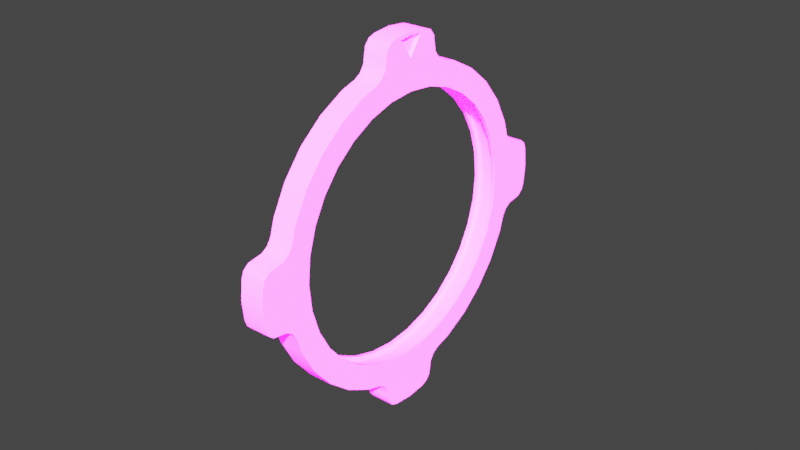 # Source: PhysBand.blend  (saved by Blender 3.4.6; exported with 4.5.12 LTS)
import bpy
from mathutils import Matrix  # noqa: F401  (used for matrix-valued properties, if any)

bpy.ops.wm.read_factory_settings(use_empty=True)
scene = bpy.context.scene
scene.name = 'Scene'

# ---- collections
col_scene = bpy.data.collections.new('Scene'); scene.collection.children.link(col_scene)
col_misc = bpy.data.collections.new('Misc'); scene.collection.children.link(col_misc)
col_characters = bpy.data.collections.new('Characters'); col_misc.children.link(col_characters)
col_lights = bpy.data.collections.new('Lights'); col_misc.children.link(col_lights)
col_props = bpy.data.collections.new('Props'); col_misc.children.link(col_props)
col_other = bpy.data.collections.new('other'); col_misc.children.link(col_other)

# ---- images (referenced by path relative to the original .blend; pixels are not part of the script)
import os
ASSET_DIR = os.environ.get("B2B_ASSET_DIR", "")  # directory of the original .blend (textures are referenced by path, not embedded)
HERE = os.path.dirname(os.path.abspath(__file__))  # packed textures are extracted next to this script under _unpacked/

def load_image(name, relpath, width, height, colorspace="sRGB"):
    """Load a texture the original file referenced (path relative to the .blend, or extracted next to this script)."""
    p = next((c for c in (os.path.join(HERE, relpath), os.path.join(ASSET_DIR, relpath)) if relpath and os.path.exists(c)), "")
    if p:
        img = bpy.data.images.load(p, check_existing=True)
        img.name = name
    else:  # same state as the original file: an image datablock whose file is absent (Cycles renders it pink)
        img = bpy.data.images.new(name, width, height)
        img.source = "FILE"
        img.filepath = "//" + (relpath or name)
    img.colorspace_settings.name = colorspace
    return img
img_emm = load_image('emm', 'physbandEmm.png', 1024, 1024, 'sRGB')

# ---- materials (node trees are filled in below, after node groups)
mat_physband = bpy.data.materials.new('PhysBand')
mat_physband.use_transparent_shadow = False

# ---- node groups
ng_auto_smooth = bpy.data.node_groups.new('Auto Smooth', 'GeometryNodeTree')
_s = ng_auto_smooth.interface.new_socket(name='Geometry', in_out='OUTPUT', socket_type='NodeSocketGeometry')
_s = ng_auto_smooth.interface.new_socket(name='Geometry', in_out='INPUT', socket_type='NodeSocketGeometry')
_s = ng_auto_smooth.interface.new_socket(name='Angle', in_out='INPUT', socket_type='NodeSocketFloat')
_s.subtype = 'ANGLE'
_s.min_value = 0.0
_s.max_value = 3.142
ng_auto_smooth.is_modifier = True
_N = ng_auto_smooth.nodes; _L = ng_auto_smooth.links
n0 = _N.new('NodeGroupOutput'); n0.name = 'Group Output'; n0.location = (480, -100)
n1 = _N.new('NodeGroupInput'); n1.name = 'Group Input'; n1.location = (-420, -300)
n2 = _N.new('NodeGroupInput'); n2.name = 'Group Input.001'; n2.location = (-60, -100)
n3 = _N.new('GeometryNodeSetShadeSmooth'); n3.name = 'Set Shade Smooth'; n3.location = (120, -100)
n3.domain = 'EDGE'
n4 = _N.new('GeometryNodeSetShadeSmooth'); n4.name = 'Set Shade Smooth.001'; n4.location = (300, -100)
n5 = _N.new('GeometryNodeInputMeshEdgeAngle'); n5.name = 'Edge Angle'; n5.location = (-420, -220)
n6 = _N.new('GeometryNodeInputEdgeSmooth'); n6.name = 'Is Edge Smooth'; n6.location = (-60, -160)
n7 = _N.new('GeometryNodeInputShadeSmooth'); n7.name = 'Is Face Smooth'; n7.location = (-240, -340)
n8 = _N.new('FunctionNodeBooleanMath'); n8.name = 'Boolean Math'; n8.location = (-60, -220)
n9 = _N.new('FunctionNodeCompare'); n9.name = 'Compare'; n9.location = (-240, -180)
n9.operation = 'LESS_EQUAL'
_L.new(n5.outputs[0], n9.inputs[0])
_L.new(n4.outputs[0], n0.inputs[0])
_L.new(n1.outputs[1], n9.inputs[1])
_L.new(n9.outputs[0], n8.inputs[0])
_L.new(n7.outputs[0], n8.inputs[1])
_L.new(n2.outputs[0], n3.inputs[0])
_L.new(n6.outputs[0], n3.inputs[1])
_L.new(n3.outputs[0], n4.inputs[0])
_L.new(n8.outputs[0], n3.inputs[2])
n0.is_active_output = True

# ---- material node trees
mat_physband.use_nodes = True; mat_physband.node_tree.nodes.clear()
_N = mat_physband.node_tree.nodes; _L = mat_physband.node_tree.links
n0 = _N.new('ShaderNodeBsdfPrincipled'); n0.name = 'Principled BSDF'; n0.location = (10, 300)
n0.distribution = 'GGX'
n0.subsurface_method = 'RANDOM_WALK_SKIN'
n0.inputs[0].default_value = (1.0, 1.0, 1.0, 1.0)
n0.inputs[3].default_value = 1.45
n0.inputs[28].default_value = 9.3
n1 = _N.new('ShaderNodeOutputMaterial'); n1.name = 'Material Output'; n1.location = (300, 300)
n2 = _N.new('ShaderNodeTexImage'); n2.name = 'Image Texture'; n2.location = (-445, -176)
n2.image = img_emm
n2.extension = 'EXTEND'
_L.new(n0.outputs[0], n1.inputs[0])
_L.new(n2.outputs[0], n0.inputs[27])
n1.is_active_output = True

# ---- world
world_world = bpy.data.worlds.new('World'); scene.world = world_world
world_world.use_nodes = True; world_world.node_tree.nodes.clear()
_N = world_world.node_tree.nodes; _L = world_world.node_tree.links
n0 = _N.new('ShaderNodeOutputWorld'); n0.name = 'World Output'; n0.location = (300, 300)
n1 = _N.new('ShaderNodeBackground'); n1.name = 'Background'; n1.location = (10, 300)
n1.inputs[0].default_value = (0.05088, 0.05088, 0.05088, 1.0)
_L.new(n1.outputs[0], n0.inputs[0])
n0.is_active_output = True
world_world.color = (0.05088, 0.05088, 0.05088)
world_world.use_sun_shadow = False
world_world.sun_shadow_jitter_overblur = 0.0

# ---- meshes
me_cylinder = bpy.data.meshes.new('Cylinder')
me_cylinder.from_pydata([(-0.09221, 0.8447, -6.961e-09), (0.09221, 0.8447, 6.961e-09), (-0.09221, 0.8285, -0.1648), (0.09221, 0.8285, -0.1648), (-0.09221, 0.7804, -0.3233), (0.09221, 0.7804, -0.3233), (-0.09221, 0.7024, -0.4693), (0.09221, 0.7024, -0.4693), (-0.09221, 0.5973, -0.5973), (0.09221, 0.5973, -0.5973), (-0.09221, 0.4693, -0.7024), (0.09221, 0.4693, -0.7024), (-0.09221, 0.3233, -0.7804), (0.09221, 0.3233, -0.7804), (-0.09221, 0.1648, -0.8285), (0.09221, 0.1648, -0.8285), (-0.09221, 0.0, -0.8447), (0.09221, 0.0, -0.8447), (-0.09221, -0.1648, -0.8285), (0.09221, -0.1648, -0.8285), (-0.09221, -0.3233, -0.7804), (0.09221, -0.3233, -0.7804), (-0.09221, -0.4693, -0.7024), (0.09221, -0.4693, -0.7024), (-0.09221, -0.5973, -0.5973), (0.09221, -0.5973, -0.5973), (-0.09221, -0.7024, -0.4693), (0.09221, -0.7024, -0.4693), (-0.09221, -0.7804, -0.3233), (0.09221, -0.7804, -0.3233), (-0.09221, -0.8285, -0.1648), (0.09221, -0.8285, -0.1648), (-0.09221, -0.8447, -6.961e-09), (0.09221, -0.8447, 6.961e-09), (-0.09221, -0.8285, 0.1648), (0.09221, -0.8285, 0.1648), (-0.09221, -0.7804, 0.3233), (0.09221, -0.7804, 0.3233), (-0.09221, -0.7024, 0.4693), (0.09221, -0.7024, 0.4693), (-0.09221, -0.5973, 0.5973), (0.09221, -0.5973, 0.5973), (-0.09221, -0.4693, 0.7024), (0.09221, -0.4693, 0.7024), (-0.09221, -0.3233, 0.7804), (0.09221, -0.3233, 0.7804), (-0.09221, -0.1648, 0.8285), (0.09221, -0.1648, 0.8285), (-0.09221, 0.0, 0.8447), (0.09221, 0.0, 0.8447), (-0.09221, 0.1648, 0.8285), (0.09221, 0.1648, 0.8285), (-0.09221, 0.3233, 0.7804), (0.09221, 0.3233, 0.7804), (-0.09221, 0.4693, 0.7024), (0.09221, 0.4693, 0.7024), (-0.09221, 0.5973, 0.5973), (0.09221, 0.5973, 0.5973), (-0.09221, 0.7024, 0.4693), (0.09221, 0.7024, 0.4693), (-0.09221, 0.7804, 0.3233), (0.09221, 0.7804, 0.3233), (-0.09221, 0.8285, 0.1648), (0.09221, 0.8285, 0.1648), (-0.1295, 1.026, -9.678e-09), (0.1295, 1.0, 9.775e-09), (-0.1295, 0.9239, -0.3827), (0.1295, 0.9239, -0.3827), (-0.1295, 0.8315, -0.5556), (0.1295, 0.8315, -0.5556), (-0.1295, 0.7071, -0.7071), (0.1295, 0.7071, -0.7071), (-0.1295, 0.5556, -0.8315), (0.1295, 0.5556, -0.8315), (-0.1295, 0.3827, -0.9239), (0.1295, 0.3827, -0.9239), (-0.1295, 9.761e-11, -1.026), (0.1295, 0.0, -1.0), (-0.1295, -0.3827, -0.9239), (0.1295, -0.3827, -0.9239), (-0.1295, -0.5556, -0.8315), (0.1295, -0.5556, -0.8315), (-0.1295, -0.7071, -0.7071), (0.1295, -0.7071, -0.7071), (-0.1295, -0.8315, -0.5556), (0.1295, -0.8315, -0.5556), (-0.1295, -0.9239, -0.3827), (0.1295, -0.9239, -0.3827), (-0.1295, -1.026, -9.873e-09), (0.1295, -1.0, 9.775e-09), (-0.1295, -0.9239, 0.3827), (0.1295, -0.9239, 0.3827), (-0.1295, -0.8315, 0.5556), (0.1295, -0.8315, 0.5556), (-0.1295, -0.7071, 0.7071), (0.1295, -0.7071, 0.7071), (-0.1295, -0.5556, 0.8315), (0.1295, -0.5556, 0.8315), (-0.1295, -0.3827, 0.9239), (0.1295, -0.3827, 0.9239), (-0.1295, -9.761e-11, 1.026), (0.1295, 0.0, 1.035), (-0.1295, 0.3827, 0.9239), (0.1295, 0.3827, 0.9239), (-0.1295, 0.5556, 0.8315), (0.1295, 0.5556, 0.8315), (-0.1295, 0.7071, 0.7071), (0.1295, 0.7071, 0.7071), (-0.1295, 0.8315, 0.5556), (0.1295, 0.8315, 0.5556), (-0.1295, 0.9239, 0.3827), (0.1295, 0.9239, 0.3827), (-0.1295, 1.158, -9.678e-09), (0.1295, 1.184, 9.775e-09), (-0.1295, 9.734e-11, -1.158), (0.1295, 0.0, -1.184), (-0.1295, -1.158, -9.872e-09), (0.1295, -1.184, 9.775e-09), (-0.1295, -9.734e-11, 1.158), (0.1295, 7.647e-11, 1.163), (-0.1295, 1.068, -0.1785), (-0.1295, 0.9541, -0.2829), (-0.1295, 1.046, -0.1818), (-0.1295, 0.9797, -0.2402), (0.1295, 0.9541, -0.2829), (0.1295, 1.072, -0.2041), (0.1295, 0.9797, -0.2402), (0.1295, 1.023, -0.2114), (-0.1295, 0.2829, -0.9541), (-0.1295, 0.2402, -0.9797), (-0.1295, 0.1818, -1.046), (0.1295, 0.2041, -1.072), (0.1295, 0.2829, -0.9541), (0.1295, 0.2114, -1.023), (0.1295, 0.2402, -0.9797), (-0.1295, -0.2829, -0.9541), (-0.1295, -0.1818, -1.046), (-0.1295, -0.2402, -0.9797), (0.1295, -0.2829, -0.9541), (0.1295, -0.2402, -0.9797), (0.1295, -0.2114, -1.023), (-0.1295, -0.9541, -0.2829), (-0.1295, -0.9797, -0.2402), (-0.1295, -1.046, -0.1818), (0.1295, -1.072, -0.2041), (0.1295, -0.9541, -0.2829), (0.1295, -1.023, -0.2114), (0.1295, -0.9797, -0.2402), (-0.1295, -1.068, 0.1785), (-0.1295, -0.9541, 0.2829), (-0.1295, -1.046, 0.1818), (-0.1295, -0.9797, 0.2402), (0.1295, -0.9541, 0.2829), (0.1295, -1.072, 0.2041), (0.1295, -0.9797, 0.2402), (0.1295, -1.023, 0.2114), (-0.1295, -0.2829, 0.9541), (-0.1295, -0.1785, 1.068), (-0.1295, -0.2402, 0.9797), (-0.1295, -0.1818, 1.046), (0.1295, -0.2829, 0.9541), (0.1295, -0.2114, 1.023), (0.1295, -0.2402, 0.9797), (-0.1295, 0.2829, 0.9541), (-0.1295, 0.1818, 1.046), (-0.1295, 0.2402, 0.9797), (0.1295, 0.2829, 0.9541), (0.1295, 0.2402, 0.9797), (0.1295, 0.2114, 1.023), (-0.1295, 0.9541, 0.2829), (-0.1295, 1.068, 0.1785), (-0.1295, 0.9797, 0.2402), (-0.1295, 1.046, 0.1818), (0.1295, 0.9541, 0.2829), (0.1295, 1.023, 0.2114), (0.1295, 0.9797, 0.2402), (-0.1295, 1.147, -0.1159), (-0.1295, 1.134, -0.1506), (-0.1295, 1.108, -0.1719), (0.1295, 1.172, -0.1217), (0.1295, 1.119, -0.1963), (0.1295, 1.156, -0.1662), (0.1295, 0.1217, -1.172), (0.1295, 0.1662, -1.156), (0.1295, 0.1963, -1.119), (-0.1295, 0.2041, -1.072), (-0.1295, 0.1217, -1.172), (-0.1295, 0.1719, -1.108), (-0.1295, 0.1506, -1.134), (-0.1295, -0.1217, -1.172), (-0.1295, -0.2041, -1.072), (-0.1295, -0.1506, -1.134), (-0.1295, -0.1719, -1.108), (0.1295, -0.2041, -1.072), (0.1295, -0.1217, -1.172), (0.1295, -0.1963, -1.119), (0.1295, -0.1662, -1.156), (0.1295, -1.172, -0.1217), (0.1295, -1.156, -0.1662), (0.1295, -1.119, -0.1963), (-0.1295, -1.068, -0.1785), (-0.1295, -1.147, -0.1159), (-0.1295, -1.108, -0.1719), (-0.1295, -1.134, -0.1506), (-0.1295, -1.172, 0.1217), (-0.1295, -1.134, 0.1506), (-0.1295, -1.108, 0.1719), (0.1295, -1.172, 0.1217), (0.1295, -1.119, 0.1963), (0.1295, -1.156, 0.1662), (0.1295, -0.08479, 1.155), (0.1295, -0.2041, 1.072), (0.1295, -0.1662, 1.156), (0.1295, -0.1963, 1.119), (-0.1295, -0.1159, 1.147), (-0.1295, -0.1719, 1.108), (-0.1295, -0.1506, 1.134), (-0.1295, 0.1217, 1.172), (-0.1295, 0.2041, 1.072), (-0.1295, 0.1506, 1.134), (-0.1295, 0.1719, 1.108), (0.1295, 0.2041, 1.072), (0.1295, 0.08479, 1.155), (0.1295, 0.1963, 1.119), (0.1295, 0.1662, 1.156), (0.1295, 1.172, 0.1217), (0.1295, 1.072, 0.2041), (0.1295, 1.156, 0.1662), (0.1295, 1.119, 0.1963), (-0.1295, 1.147, 0.1159), (-0.1295, 1.108, 0.1719), (-0.1295, 1.134, 0.1506), (0.1295, 0.0, 1.0), (0.1295, 0.1217, 1.172), (0.1295, 0.0, 1.184), (0.1295, -0.1217, 1.172), (0.09504, 7.647e-11, 1.163), (0.09504, 0.0, 1.035), (0.09504, 0.08479, 1.155), (0.09504, -0.08479, 1.155), (-0.1295, 1.072, -0.2041), (-0.1295, 1.023, -0.2114), (-0.1295, 0.2114, 1.023), (-0.1295, 0.0, 1.0), (-0.1295, -0.2114, -1.023), (-0.1295, 0.0, -1.0), (-0.1295, -1.072, 0.2041), (-0.1295, -1.023, 0.2114), (-0.1295, -0.2114, 1.023), (-0.1295, -0.2041, 1.072), (-0.1295, 1.023, 0.2114), (-0.1295, 1.072, 0.2041), (-0.1295, 0.2114, -1.023), (-0.1295, 1.119, -0.1963), (-0.1295, 1.156, -0.1662), (-0.1295, 1.172, -0.1217), (-0.1295, 0.1159, -1.147), (-0.1295, 0.1662, -1.156), (-0.1295, 0.1963, -1.119), (-0.1295, 0.1785, -1.068), (-0.1295, -0.1785, -1.068), (-0.1295, -0.1963, -1.119), (-0.1295, -0.1662, -1.156), (-0.1295, -0.1159, -1.147), (-0.1295, -1.172, -0.1217), (-0.1295, -1.156, -0.1662), (-0.1295, -1.119, -0.1963), (-0.1295, -1.072, -0.2041), (-0.1295, -1.119, 0.1963), (-0.1295, -1.156, 0.1662), (-0.1295, -1.147, 0.1159), (-0.1295, -0.1217, 1.172), (-0.1295, -0.1662, 1.156), (-0.1295, -0.1963, 1.119), (-0.1295, 0.1785, 1.068), (-0.1295, 0.1963, 1.119), (-0.1295, 0.1662, 1.156), (-0.1295, 0.1159, 1.147), (-0.1295, 1.172, 0.1217), (-0.1295, 1.156, 0.1662), (-0.1295, 1.119, 0.1963), (-0.1295, 1.184, -9.775e-09), (-0.1295, -1.0, -9.775e-09), (-0.1295, 0.0, -1.184), (-0.1295, -1.184, -9.775e-09), (-0.1295, 0.0, 1.184), (-0.1295, -1.023, -0.2114), (-0.1295, 1.0, -9.775e-09), (-0.1135, -9.761e-11, 1.026), (-0.1135, -9.734e-11, 1.158), (-0.1135, 9.734e-11, -1.158), (-0.1135, 9.761e-11, -1.026), (-0.1135, 1.026, -8.47e-09), (-0.1135, 1.158, -8.47e-09), (-0.1135, -1.158, -8.665e-09), (-0.1135, -1.026, -8.665e-09), (-0.1135, 0.1159, 1.147), (-0.1135, 0.1785, 1.068), (-0.1135, -0.1159, -1.147), (-0.1135, -0.1785, -1.068), (-0.1135, -1.147, 0.1159), (-0.1135, -1.068, 0.1785), (-0.1135, 0.1159, -1.147), (-0.1135, 0.1785, -1.068), (-0.1135, -1.147, -0.1159), (-0.1135, -1.068, -0.1785), (-0.1135, -0.1785, 1.068), (-0.1135, -0.1159, 1.147), (-0.1135, 1.068, 0.1785), (-0.1135, 1.147, 0.1159), (-0.1135, 1.068, -0.1785), (-0.1135, 1.147, -0.1159), (-0.1135, 1.046, -0.1818), (-0.1135, 0.1818, 1.046), (-0.1135, -0.1818, -1.046), (-0.1135, -1.046, 0.1818), (-0.1135, -0.1818, 1.046), (-0.1135, 1.046, 0.1818), (-0.1135, 0.1818, -1.046), (-0.1135, 1.108, -0.1719), (-0.1135, 1.134, -0.1506), (-0.1135, 0.1506, -1.134), (-0.1135, 0.1719, -1.108), (-0.1135, -0.1719, -1.108), (-0.1135, -0.1506, -1.134), (-0.1135, -1.134, -0.1506), (-0.1135, -1.108, -0.1719), (-0.1135, -1.108, 0.1719), (-0.1135, -1.134, 0.1506), (-0.1135, -0.1506, 1.134), (-0.1135, -0.1719, 1.108), (-0.1135, 0.1719, 1.108), (-0.1135, 0.1506, 1.134), (-0.1135, 1.134, 0.1506), (-0.1135, 1.108, 0.1719), (-0.1135, -1.046, -0.1818), (-0.1295, 0.8447, -9.775e-09), (-0.1295, 0.8285, -0.1648), (0.1295, 0.8285, -0.1648), (0.1295, 0.8447, 9.775e-09), (-0.1295, 0.7804, -0.3233), (0.1295, 0.7804, -0.3233), (-0.1295, 0.7024, -0.4693), (0.1295, 0.7024, -0.4693), (-0.1295, 0.5973, -0.5973), (0.1295, 0.5973, -0.5973), (-0.1295, 0.4693, -0.7024), (0.1295, 0.4693, -0.7024), (-0.1295, 0.3233, -0.7804), (0.1295, 0.3233, -0.7804), (-0.1295, 0.1648, -0.8285), (0.1295, 0.1648, -0.8285), (-0.1295, 0.0, -0.8447), (0.1295, 0.0, -0.8447), (-0.1295, -0.1648, -0.8285), (0.1295, -0.1648, -0.8285), (-0.1295, -0.3233, -0.7804), (0.1295, -0.3233, -0.7804), (-0.1295, -0.4693, -0.7024), (0.1295, -0.4693, -0.7024), (-0.1295, -0.5973, -0.5973), (0.1295, -0.5973, -0.5973), (-0.1295, -0.7024, -0.4693), (0.1295, -0.7024, -0.4693), (-0.1295, -0.7804, -0.3233), (0.1295, -0.7804, -0.3233), (-0.1295, -0.8285, -0.1648), (0.1295, -0.8285, -0.1648), (-0.1295, -0.8447, -9.775e-09), (0.1295, -0.8447, 9.775e-09), (-0.1295, -0.8285, 0.1648), (0.1295, -0.8285, 0.1648), (-0.1295, -0.7804, 0.3233), (0.1295, -0.7804, 0.3233), (-0.1295, -0.7024, 0.4693), (0.1295, -0.7024, 0.4693), (-0.1295, -0.5973, 0.5973), (0.1295, -0.5973, 0.5973), (-0.1295, -0.4693, 0.7024), (0.1295, -0.4693, 0.7024), (-0.1295, -0.3233, 0.7804), (0.1295, -0.3233, 0.7804), (-0.1295, -0.1648, 0.8285), (0.1295, -0.1648, 0.8285), (-0.1295, 0.0, 0.8447), (0.1295, 0.0, 0.8447), (-0.1295, 0.1648, 0.8285), (0.1295, 0.1648, 0.8285), (-0.1295, 0.3233, 0.7804), (0.1295, 0.3233, 0.7804), (-0.1295, 0.4693, 0.7024), (0.1295, 0.4693, 0.7024), (-0.1295, 0.5973, 0.5973), (0.1295, 0.5973, 0.5973), (-0.1295, 0.7024, 0.4693), (0.1295, 0.7024, 0.4693), (-0.1295, 0.7804, 0.3233), (0.1295, 0.7804, 0.3233), (-0.1295, 0.8285, 0.1648), (0.1295, 0.8285, 0.1648), (0.09221, 0.8543, 0.1699), (-0.09221, 0.8543, 0.1699), (-0.09221, 0.8048, 0.3334), (0.09221, 0.8048, 0.3334), (-0.09221, 0.7243, 0.4839), (0.09221, 0.7243, 0.4839), (-0.09221, 0.616, 0.616), (0.09221, 0.616, 0.616), (-0.09221, 0.4839, 0.7243), (0.09221, 0.4839, 0.7243), (-0.09221, 0.3334, 0.8048), (0.09221, 0.3334, 0.8048), (-0.09221, 0.1699, 0.8543), (0.09221, 0.1699, 0.8543), (-0.09221, 2.514e-10, 0.8711), (0.09221, 2.514e-10, 0.8711), (-0.09221, -0.1699, 0.8543), (0.09221, -0.1699, 0.8543), (-0.09221, -0.3334, 0.8048), (0.09221, -0.3334, 0.8048), (-0.09221, -0.4839, 0.7243), (0.09221, -0.4839, 0.7243), (-0.09221, -0.616, 0.616), (0.09221, -0.616, 0.616), (-0.09221, -0.7243, 0.4839), (0.09221, -0.7243, 0.4839), (-0.09221, -0.8048, 0.3334), (0.09221, -0.8048, 0.3334), (-0.09221, -0.8543, 0.1699), (0.09221, -0.8543, 0.1699), (-0.09221, -0.8711, -6.71e-09), (0.09221, -0.8711, 7.213e-09), (-0.09221, -0.8543, -0.1699), (0.09221, -0.8543, -0.1699), (-0.09221, -0.8048, -0.3334), (0.09221, -0.8048, -0.3334), (-0.09221, -0.7243, -0.4839), (0.09221, -0.7243, -0.4839), (-0.09221, -0.616, -0.616), (0.09221, -0.616, -0.616), (-0.09221, -0.4839, -0.7243), (0.09221, -0.4839, -0.7243), (-0.09221, -0.3334, -0.8048), (0.09221, -0.3334, -0.8048), (-0.09221, -0.1699, -0.8543), (0.09221, -0.1699, -0.8543), (-0.09221, -2.514e-10, -0.8711), (0.09221, -2.514e-10, -0.8711), (-0.09221, 0.1699, -0.8543), (0.09221, 0.1699, -0.8543), (-0.09221, 0.3334, -0.8048), (0.09221, 0.3334, -0.8048), (-0.09221, 0.4839, -0.7243), (0.09221, 0.4839, -0.7243), (-0.09221, 0.616, -0.616), (0.09221, 0.616, -0.616), (-0.09221, 0.7243, -0.4839), (0.09221, 0.7243, -0.4839), (-0.09221, 0.8048, -0.3334), (0.09221, 0.8048, -0.3334), (-0.09221, 0.8543, -0.1699), (0.09221, 0.8543, -0.1699), (-0.09221, 0.8711, -7.213e-09), (0.09221, 0.8711, 6.71e-09)], [], [(121, 124, 67, 66), (66, 67, 69, 68), (68, 69, 71, 70), (70, 71, 73, 72), (72, 73, 75, 74), (114, 263, 298, 290), (74, 75, 132, 128), (148, 150, 315, 301), (78, 79, 81, 80), (80, 81, 83, 82), (82, 83, 85, 84), (84, 85, 87, 86), (154, 155, 371), (163, 166, 103, 102), (387, 168, 232, 385), (90, 91, 93, 92), (92, 93, 95, 94), (94, 95, 97, 96), (96, 97, 99, 98), (287, 241, 337, 336), (175, 173, 399), (157, 215, 330, 306), (102, 103, 105, 104), (104, 105, 107, 106), (106, 107, 109, 108), (108, 109, 111, 110), (11, 9, 455, 453), (338, 127, 65, 339), (37, 35, 429, 427), (202, 203, 325, 326), (342, 340, 66, 68), (341, 343, 69, 67), (344, 342, 68, 70), (343, 345, 71, 69), (346, 344, 70, 72), (345, 347, 73, 71), (348, 346, 72, 74), (347, 349, 75, 73), (129, 252, 350), (243, 242, 386, 384), (160, 99, 381, 383), (256, 114, 290, 302), (65, 225, 226), (137, 135, 354), (350, 128, 129), (358, 356, 78, 80), (357, 359, 81, 79), (360, 358, 80, 82), (359, 361, 83, 81), (362, 360, 82, 84), (361, 363, 85, 83), (364, 362, 84, 86), (363, 365, 87, 85), (142, 286, 366), (226, 174, 65), (113, 225, 65), (389, 103, 166, 387), (180, 181, 179, 125), (151, 149, 370), (136, 76, 291, 314), (374, 372, 90, 92), (373, 375, 93, 91), (376, 374, 92, 94), (375, 377, 95, 93), (378, 376, 94, 96), (377, 379, 97, 95), (380, 378, 96, 98), (379, 381, 99, 97), (397, 399, 173, 111), (207, 89, 153), (165, 163, 386), (144, 197, 198, 199), (167, 168, 387), (390, 388, 102, 104), (389, 391, 105, 103), (392, 390, 104, 106), (391, 393, 107, 105), (394, 392, 106, 108), (393, 395, 109, 107), (396, 394, 108, 110), (395, 397, 111, 109), (206, 148, 301, 327), (281, 113, 179, 255), (155, 153, 89), (63, 61, 403, 400), (8, 10, 452, 454), (34, 36, 426, 428), (60, 62, 401, 402), (9, 7, 457, 455), (35, 33, 431, 429), (61, 59, 405, 403), (6, 8, 454, 456), (32, 34, 428, 430), (58, 60, 402, 404), (7, 5, 459, 457), (33, 31, 433, 431), (59, 57, 407, 405), (4, 6, 456, 458), (30, 32, 430, 432), (56, 58, 404, 406), (5, 3, 461, 459), (31, 29, 435, 433), (57, 55, 409, 407), (2, 4, 458, 460), (28, 30, 432, 434), (54, 56, 406, 408), (3, 1, 463, 461), (29, 27, 437, 435), (55, 53, 411, 409), (0, 2, 460, 462), (26, 28, 434, 436), (52, 54, 408, 410), (27, 25, 439, 437), (53, 51, 413, 411), (186, 182, 115, 283), (283, 115, 194, 189), (264, 197, 117, 284), (284, 117, 207, 204), (271, 235, 234, 285), (285, 234, 233, 217), (278, 225, 113, 281), (203, 201, 304, 325), (134, 132, 351), (137, 354, 244), (126, 127, 338), (86, 87, 145, 141), (158, 248, 382), (147, 145, 367), (135, 138, 79, 78), (98, 99, 160, 156), (171, 250, 398), (162, 160, 383), (149, 152, 91, 90), (139, 140, 355), (110, 111, 173, 169), (364, 86, 141, 366), (175, 399, 174), (150, 88, 295, 315), (164, 100, 288, 313), (371, 152, 154), (380, 98, 156, 382), (207, 117, 89), (124, 121, 123, 126), (126, 123, 241, 127), (127, 241, 240, 125), (131, 185, 252, 133), (133, 252, 129, 134), (134, 129, 128, 132), (138, 135, 137, 139), (139, 137, 244, 140), (140, 244, 190, 193), (144, 267, 286, 146), (146, 286, 142, 147), (147, 142, 141, 145), (152, 149, 151, 154), (154, 151, 247, 155), (155, 247, 246, 153), (211, 249, 248, 161), (161, 248, 158, 162), (162, 158, 156, 160), (166, 163, 165, 167), (167, 165, 242, 168), (168, 242, 218, 221), (226, 251, 250, 174), (174, 250, 171, 175), (175, 171, 169, 173), (125, 240, 253, 180), (180, 253, 254, 181), (181, 254, 255, 179), (182, 186, 257, 183), (183, 257, 258, 184), (184, 258, 185, 131), (193, 190, 261, 195), (195, 261, 262, 196), (196, 262, 189, 194), (197, 264, 265, 198), (198, 265, 266, 199), (199, 266, 267, 144), (153, 246, 268, 208), (208, 268, 269, 209), (209, 269, 204, 207), (235, 271, 272, 212), (212, 272, 273, 213), (213, 273, 249, 211), (221, 218, 275, 223), (223, 275, 276, 224), (224, 276, 217, 233), (225, 278, 279, 227), (227, 279, 280, 228), (228, 280, 251, 226), (123, 121, 337), (382, 248, 243, 384), (178, 120, 310, 319), (366, 141, 142), (263, 191, 324, 298), (112, 176, 311, 293), (120, 122, 312, 310), (274, 164, 313, 297), (232, 161, 383, 385), (341, 67, 124, 338), (151, 370, 247), (191, 192, 323, 324), (230, 231, 333, 334), (88, 143, 335, 295), (192, 260, 299, 323), (282, 247, 370, 368), (373, 91, 152, 371), (165, 386, 242), (168, 221, 232), (226, 225, 227, 228), (119, 210, 239, 236), (366, 286, 282, 368), (121, 66, 340, 337), (233, 232, 221), (387, 166, 167), (195, 196, 194, 193), (131, 133, 77), (115, 182, 77), (77, 182, 131), (89, 146, 367, 369), (145, 87, 365, 367), (134, 351, 133), (127, 125, 65), (131, 182, 183, 184), (179, 113, 65), (245, 352, 350, 252), (356, 354, 135, 78), (179, 65, 125), (338, 124, 126), (231, 229, 309, 333), (143, 200, 305, 335), (259, 187, 322, 303), (396, 110, 169, 398), (277, 219, 332, 296), (382, 156, 158), (211, 235, 212, 213), (144, 146, 89), (117, 197, 89), (89, 197, 144), (354, 352, 245, 244), (149, 90, 372, 370), (147, 367, 146), (260, 136, 314, 299), (187, 188, 321, 322), (219, 220, 331, 332), (89, 369, 371, 155), (163, 102, 388, 386), (130, 259, 303, 318), (398, 169, 171), (223, 224, 233, 221), (211, 161, 232), (210, 101, 237, 239), (232, 235, 211), (355, 140, 77, 353), (350, 348, 74, 128), (162, 383, 161), (140, 193, 77), (188, 256, 302, 321), (194, 115, 77), (398, 250, 287, 336), (132, 75, 349, 351), (194, 77, 193), (355, 138, 139), (220, 274, 297, 331), (229, 112, 293, 309), (176, 177, 320, 311), (215, 216, 329, 330), (399, 339, 65, 174), (357, 79, 138, 355), (123, 337, 241), (77, 133, 351, 353), (153, 208, 209, 207), (222, 101, 232, 233), (210, 119, 234, 235), (119, 222, 233, 234), (101, 210, 235, 232), (238, 236, 237), (236, 239, 237), (222, 119, 236, 238), (101, 222, 238, 237), (122, 120, 240, 241), (100, 164, 242, 243), (76, 136, 244, 245), (150, 148, 246, 247), (157, 159, 248, 249), (170, 172, 250, 251), (130, 76, 245, 252), (178, 177, 254, 253), (177, 176, 255, 254), (256, 188, 257, 186), (188, 187, 258, 257), (187, 259, 185, 258), (260, 192, 261, 190), (192, 191, 262, 261), (191, 263, 189, 262), (201, 203, 265, 264), (203, 202, 266, 265), (202, 200, 267, 266), (206, 205, 269, 268), (205, 270, 204, 269), (214, 216, 272, 271), (216, 215, 273, 272), (274, 220, 275, 218), (220, 219, 276, 275), (219, 277, 217, 276), (229, 231, 279, 278), (231, 230, 280, 279), (176, 112, 281, 255), (88, 150, 247, 282), (114, 256, 186, 283), (263, 114, 283, 189), (116, 201, 264, 284), (270, 116, 284, 204), (118, 214, 271, 285), (277, 118, 285, 217), (112, 229, 278, 281), (259, 130, 252, 185), (136, 260, 190, 244), (200, 143, 286, 267), (143, 88, 282, 286), (164, 274, 218, 242), (120, 178, 253, 240), (148, 206, 268, 246), (215, 157, 249, 273), (230, 170, 251, 280), (159, 100, 243, 248), (172, 64, 287, 250), (64, 122, 241, 287), (323, 299, 298, 324), (291, 298, 299), (335, 305, 295), (318, 303, 291), (303, 322, 321, 302), (302, 290, 291), (304, 294, 295), (299, 314, 291), (290, 298, 291), (302, 291, 303), (304, 295, 305), (326, 325, 304, 305), (301, 315, 295), (294, 300, 295), (295, 300, 301), (330, 329, 307, 306), (297, 313, 288), (289, 296, 288), (288, 296, 297), (316, 306, 288), (301, 300, 328, 327), (307, 289, 288), (307, 288, 306), (317, 308, 292), (297, 296, 332, 331), (309, 293, 292), (309, 292, 308), (310, 311, 320, 319), (334, 333, 309, 308), (310, 312, 292), (293, 311, 292), (292, 311, 310), (200, 202, 326, 305), (170, 230, 334, 308), (159, 157, 306, 316), (201, 116, 294, 304), (205, 206, 327, 328), (100, 159, 316, 288), (172, 170, 308, 317), (116, 270, 300, 294), (270, 205, 328, 300), (64, 172, 317, 292), (76, 130, 318, 291), (214, 118, 289, 307), (216, 214, 307, 329), (122, 64, 292, 312), (177, 178, 319, 320), (118, 277, 296, 289), (2, 0, 336, 337), (1, 3, 338, 339), (4, 2, 337, 340), (3, 5, 341, 338), (6, 4, 340, 342), (5, 7, 343, 341), (8, 6, 342, 344), (7, 9, 345, 343), (10, 8, 344, 346), (9, 11, 347, 345), (12, 10, 346, 348), (11, 13, 349, 347), (14, 12, 348, 350), (13, 15, 351, 349), (16, 14, 350, 352), (15, 17, 353, 351), (18, 16, 352, 354), (17, 19, 355, 353), (20, 18, 354, 356), (19, 21, 357, 355), (22, 20, 356, 358), (21, 23, 359, 357), (24, 22, 358, 360), (23, 25, 361, 359), (26, 24, 360, 362), (25, 27, 363, 361), (28, 26, 362, 364), (27, 29, 365, 363), (30, 28, 364, 366), (29, 31, 367, 365), (32, 30, 366, 368), (31, 33, 369, 367), (34, 32, 368, 370), (33, 35, 371, 369), (36, 34, 370, 372), (35, 37, 373, 371), (38, 36, 372, 374), (37, 39, 375, 373), (40, 38, 374, 376), (39, 41, 377, 375), (42, 40, 376, 378), (41, 43, 379, 377), (44, 42, 378, 380), (43, 45, 381, 379), (46, 44, 380, 382), (45, 47, 383, 381), (48, 46, 382, 384), (47, 49, 385, 383), (50, 48, 384, 386), (49, 51, 387, 385), (52, 50, 386, 388), (51, 53, 389, 387), (54, 52, 388, 390), (53, 55, 391, 389), (56, 54, 390, 392), (55, 57, 393, 391), (58, 56, 392, 394), (57, 59, 395, 393), (60, 58, 394, 396), (59, 61, 397, 395), (62, 60, 396, 398), (61, 63, 399, 397), (0, 62, 398, 336), (63, 1, 339, 399), (402, 403, 405, 404), (401, 400, 403, 402), (404, 405, 407, 406), (406, 407, 409, 408), (408, 409, 411, 410), (410, 411, 413, 412), (412, 413, 415, 414), (414, 415, 417, 416), (416, 417, 419, 418), (418, 419, 421, 420), (420, 421, 423, 422), (422, 423, 425, 424), (424, 425, 427, 426), (426, 427, 429, 428), (428, 429, 431, 430), (430, 431, 433, 432), (432, 433, 435, 434), (434, 435, 437, 436), (436, 437, 439, 438), (438, 439, 441, 440), (440, 441, 443, 442), (442, 443, 445, 444), (444, 445, 447, 446), (446, 447, 449, 448), (448, 449, 451, 450), (450, 451, 453, 452), (452, 453, 455, 454), (454, 455, 457, 456), (456, 457, 459, 458), (458, 459, 461, 460), (460, 461, 463, 462), (462, 463, 400, 401), (62, 0, 462, 401), (36, 38, 424, 426), (10, 12, 450, 452), (1, 63, 400, 463), (39, 37, 427, 425), (13, 11, 453, 451), (38, 40, 422, 424), (12, 14, 448, 450), (41, 39, 425, 423), (15, 13, 451, 449), (40, 42, 420, 422), (14, 16, 446, 448), (43, 41, 423, 421), (17, 15, 449, 447), (42, 44, 418, 420), (16, 18, 444, 446), (45, 43, 421, 419), (19, 17, 447, 445), (44, 46, 416, 418), (18, 20, 442, 444), (47, 45, 419, 417), (21, 19, 445, 443), (46, 48, 414, 416), (20, 22, 440, 442), (49, 47, 417, 415), (23, 21, 443, 441), (48, 50, 412, 414), (22, 24, 438, 440), (51, 49, 415, 413), (25, 23, 441, 439), (50, 52, 410, 412), (24, 26, 436, 438)])
me_cylinder.polygons.foreach_set('use_smooth', [True] * 504)
_uv = me_cylinder.uv_layers.new(name='UVMap')
_uv.uv.foreach_set('vector', [0.202, 0.4752, 0.202, 0.4746, 0.202, 0.4746, 0.202, 0.4752, 0.202, 0.4752, 0.202, 0.4746, 0.2021, 0.4746, 0.2021, 0.4752, 0.2021, 0.4752, 0.2021, 0.4746, 0.2021, 0.4746, 0.2021, 0.4752, 0.2021, 0.4752, 0.2021, 0.4746, 0.2021, 0.4746, 0.2021, 0.4752, 0.2021, 0.4752, 0.2021, 0.4746, 0.2022, 0.4746, 0.2022, 0.4752, 0.202, 0.4755, 0.202, 0.4755, 0.202, 0.4755, 0.202, 0.4755, 0.2022, 0.4752, 0.2022, 0.4746, 0.2022, 0.4746, 0.2022, 0.4752, 0.2023, 0.4758, 0.2023, 0.4758, 0.2023, 0.4758, 0.2023, 0.4758, 0.2023, 0.4752, 0.2023, 0.4746, 0.2023, 0.4746, 0.2023, 0.4752, 0.2023, 0.4752, 0.2023, 0.4746, 0.2024, 0.4746, 0.2024, 0.4752, 0.2024, 0.4752, 0.2024, 0.4746, 0.2024, 0.4746, 0.2024, 0.4752, 0.2024, 0.4752, 0.2024, 0.4746, 0.2025, 0.4746, 0.2025, 0.4752, 0.2029, 0.4757, 0.2029, 0.4758, 0.2029, 0.4757, 0.2029, 0.4752, 0.2029, 0.4746, 0.2029, 0.4746, 0.2029, 0.4752, 0.203, 0.4754, 0.2031, 0.4754, 0.2031, 0.4755, 0.203, 0.4755, 0.2026, 0.4752, 0.2026, 0.4746, 0.2026, 0.4746, 0.2026, 0.4752, 0.2026, 0.4752, 0.2026, 0.4746, 0.2027, 0.4746, 0.2027, 0.4752, 0.2027, 0.4752, 0.2027, 0.4746, 0.2027, 0.4746, 0.2027, 0.4752, 0.2027, 0.4752, 0.2027, 0.4746, 0.2027, 0.4746, 0.2027, 0.4752, 0.2022, 0.4752, 0.2022, 0.4752, 0.2022, 0.4753, 0.2022, 0.4753, 0.2029, 0.4752, 0.2029, 0.4752, 0.2029, 0.4753, 0.2025, 0.4755, 0.2025, 0.4755, 0.2025, 0.4755, 0.2025, 0.4755, 0.2029, 0.4752, 0.2029, 0.4746, 0.2029, 0.4746, 0.2029, 0.4752, 0.2029, 0.4752, 0.2029, 0.4746, 0.203, 0.4746, 0.203, 0.4752, 0.203, 0.4752, 0.203, 0.4746, 0.203, 0.4746, 0.203, 0.4752, 0.203, 0.4752, 0.203, 0.4746, 0.203, 0.4746, 0.203, 0.4752, 0.2031, 0.4758, 0.2031, 0.4758, 0.2031, 0.4758, 0.2031, 0.4758, 0.2028, 0.4753, 0.2028, 0.4752, 0.2028, 0.4752, 0.2028, 0.4753, 0.2031, 0.4758, 0.2031, 0.4758, 0.2031, 0.4758, 0.2031, 0.4758, 0.2022, 0.4758, 0.2022, 0.4758, 0.2022, 0.4758, 0.2022, 0.4758, 0.2021, 0.4753, 0.2022, 0.4753, 0.2021, 0.4752, 0.2021, 0.4753, 0.2027, 0.4753, 0.2027, 0.4753, 0.2027, 0.4753, 0.2027, 0.4752, 0.2021, 0.4753, 0.2021, 0.4753, 0.2021, 0.4753, 0.202, 0.4753, 0.2027, 0.4753, 0.2026, 0.4753, 0.2026, 0.4753, 0.2027, 0.4753, 0.202, 0.4754, 0.2021, 0.4753, 0.202, 0.4753, 0.202, 0.4753, 0.2026, 0.4753, 0.2026, 0.4754, 0.2026, 0.4753, 0.2026, 0.4753, 0.202, 0.4754, 0.202, 0.4754, 0.202, 0.4753, 0.202, 0.4754, 0.2026, 0.4754, 0.2026, 0.4754, 0.2026, 0.4754, 0.2026, 0.4753, 0.202, 0.4754, 0.202, 0.4754, 0.202, 0.4754, 0.2025, 0.4755, 0.2025, 0.4754, 0.2025, 0.4754, 0.2025, 0.4755, 0.2031, 0.4756, 0.2031, 0.4756, 0.203, 0.4756, 0.203, 0.4755, 0.202, 0.4755, 0.202, 0.4755, 0.202, 0.4755, 0.202, 0.4755, 0.2028, 0.4752, 0.2028, 0.4752, 0.2029, 0.4752, 0.202, 0.4755, 0.202, 0.4756, 0.202, 0.4755, 0.202, 0.4754, 0.202, 0.4754, 0.202, 0.4754, 0.202, 0.4756, 0.202, 0.4756, 0.202, 0.4756, 0.202, 0.4756, 0.2026, 0.4756, 0.2026, 0.4756, 0.2026, 0.4756, 0.2026, 0.4756, 0.2021, 0.4756, 0.202, 0.4756, 0.202, 0.4756, 0.202, 0.4757, 0.2026, 0.4756, 0.2026, 0.4756, 0.2026, 0.4757, 0.2026, 0.4756, 0.2021, 0.4757, 0.2021, 0.4756, 0.202, 0.4757, 0.2021, 0.4757, 0.2026, 0.4756, 0.2027, 0.4757, 0.2027, 0.4757, 0.2026, 0.4757, 0.2022, 0.4757, 0.2021, 0.4757, 0.2021, 0.4757, 0.2021, 0.4757, 0.2027, 0.4757, 0.2027, 0.4757, 0.2027, 0.4757, 0.2027, 0.4757, 0.2022, 0.4758, 0.2022, 0.4758, 0.2022, 0.4757, 0.2029, 0.4752, 0.2029, 0.4752, 0.2028, 0.4752, 0.2028, 0.4752, 0.2028, 0.4752, 0.2028, 0.4752, 0.203, 0.4754, 0.2031, 0.4754, 0.2031, 0.4754, 0.203, 0.4754, 0.2028, 0.4752, 0.2028, 0.4752, 0.2028, 0.4752, 0.2028, 0.4752, 0.2023, 0.4757, 0.2023, 0.4757, 0.2023, 0.4757, 0.202, 0.4755, 0.202, 0.4755, 0.202, 0.4755, 0.202, 0.4755, 0.2024, 0.4757, 0.2023, 0.4757, 0.2023, 0.4757, 0.2024, 0.4757, 0.2029, 0.4757, 0.2029, 0.4757, 0.203, 0.4757, 0.2029, 0.4757, 0.2024, 0.4756, 0.2024, 0.4757, 0.2024, 0.4757, 0.2024, 0.4757, 0.2029, 0.4757, 0.203, 0.4756, 0.203, 0.4757, 0.203, 0.4757, 0.2024, 0.4756, 0.2024, 0.4756, 0.2024, 0.4757, 0.2025, 0.4756, 0.203, 0.4756, 0.203, 0.4756, 0.203, 0.4756, 0.203, 0.4757, 0.2025, 0.4756, 0.2024, 0.4756, 0.2025, 0.4756, 0.2025, 0.4756, 0.203, 0.4756, 0.203, 0.4756, 0.2031, 0.4756, 0.203, 0.4756, 0.2029, 0.4753, 0.2029, 0.4753, 0.2029, 0.4752, 0.2029, 0.4752, 0.2028, 0.4758, 0.2028, 0.4758, 0.2029, 0.4758, 0.2025, 0.4754, 0.2025, 0.4754, 0.2025, 0.4754, 0.2028, 0.4758, 0.2028, 0.4758, 0.2028, 0.4758, 0.2028, 0.4758, 0.2031, 0.4754, 0.2031, 0.4754, 0.203, 0.4754, 0.2024, 0.4754, 0.2025, 0.4754, 0.2025, 0.4754, 0.2025, 0.4753, 0.203, 0.4754, 0.203, 0.4754, 0.203, 0.4753, 0.2031, 0.4754, 0.2024, 0.4753, 0.2024, 0.4754, 0.2025, 0.4753, 0.2024, 0.4753, 0.203, 0.4754, 0.203, 0.4753, 0.203, 0.4753, 0.203, 0.4753, 0.2024, 0.4753, 0.2024, 0.4753, 0.2024, 0.4753, 0.2024, 0.4753, 0.203, 0.4753, 0.2029, 0.4753, 0.203, 0.4753, 0.203, 0.4753, 0.2023, 0.4753, 0.2024, 0.4753, 0.2024, 0.4753, 0.2023, 0.4752, 0.2029, 0.4753, 0.2029, 0.4753, 0.2029, 0.4752, 0.203, 0.4753, 0.2023, 0.4758, 0.2023, 0.4758, 0.2023, 0.4758, 0.2023, 0.4758, 0.202, 0.4752, 0.202, 0.4746, 0.202, 0.4746, 0.202, 0.4752, 0.2029, 0.4758, 0.2029, 0.4758, 0.2028, 0.4758, 0.2031, 0.4758, 0.2031, 0.4758, 0.2031, 0.4758, 0.2031, 0.4758, 0.2031, 0.4758, 0.2031, 0.4758, 0.2031, 0.4758, 0.2031, 0.4758, 0.2031, 0.4758, 0.2031, 0.4758, 0.2031, 0.4758, 0.2031, 0.4758, 0.2031, 0.4758, 0.2031, 0.4758, 0.2031, 0.4758, 0.2031, 0.4758, 0.2031, 0.4758, 0.2031, 0.4758, 0.2031, 0.4758, 0.2031, 0.4758, 0.2031, 0.4758, 0.2031, 0.4758, 0.2031, 0.4758, 0.2031, 0.4758, 0.2031, 0.4758, 0.2031, 0.4758, 0.2031, 0.4758, 0.2031, 0.4758, 0.2031, 0.4758, 0.2031, 0.4758, 0.2031, 0.4758, 0.2031, 0.4758, 0.2031, 0.4758, 0.2031, 0.4758, 0.2031, 0.4758, 0.2031, 0.4758, 0.2031, 0.4758, 0.2031, 0.4758, 0.2031, 0.4758, 0.2031, 0.4758, 0.2031, 0.4758, 0.2031, 0.4758, 0.2031, 0.4758, 0.2031, 0.4758, 0.2031, 0.4758, 0.2031, 0.4758, 0.2031, 0.4758, 0.2031, 0.4758, 0.2031, 0.4758, 0.2031, 0.4758, 0.2031, 0.4758, 0.2031, 0.4758, 0.2031, 0.4758, 0.2031, 0.4758, 0.2031, 0.4758, 0.2031, 0.4758, 0.2031, 0.4758, 0.2031, 0.4758, 0.2031, 0.4758, 0.2031, 0.4758, 0.2031, 0.4758, 0.2031, 0.4758, 0.2031, 0.4758, 0.2031, 0.4758, 0.2031, 0.4758, 0.2031, 0.4758, 0.2031, 0.4758, 0.2031, 0.4758, 0.2031, 0.4758, 0.2031, 0.4758, 0.2031, 0.4758, 0.2031, 0.4758, 0.2031, 0.4758, 0.2031, 0.4758, 0.2031, 0.4758, 0.2031, 0.4758, 0.2031, 0.4758, 0.2031, 0.4758, 0.2031, 0.4758, 0.2031, 0.4758, 0.2031, 0.4758, 0.2031, 0.4758, 0.2031, 0.4758, 0.2031, 0.4758, 0.2031, 0.4758, 0.2031, 0.4758, 0.2031, 0.4758, 0.2031, 0.4758, 0.2031, 0.4758, 0.2031, 0.4758, 0.2031, 0.4758, 0.2031, 0.4758, 0.2031, 0.4758, 0.2031, 0.4758, 0.2031, 0.4758, 0.2031, 0.4758, 0.2031, 0.4758, 0.2031, 0.4758, 0.2031, 0.4758, 0.2031, 0.4758, 0.2031, 0.4758, 0.2031, 0.4758, 0.2031, 0.4758, 0.2031, 0.4758, 0.2031, 0.4758, 0.2031, 0.4758, 0.2031, 0.4758, 0.2031, 0.4758, 0.2031, 0.4758, 0.2031, 0.4758, 0.2031, 0.4758, 0.2031, 0.4758, 0.2031, 0.4758, 0.2031, 0.4758, 0.2031, 0.4758, 0.2031, 0.4758, 0.2031, 0.4758, 0.2031, 0.4758, 0.2031, 0.4758, 0.2031, 0.4758, 0.2022, 0.4752, 0.2022, 0.4746, 0.2022, 0.4746, 0.2022, 0.4752, 0.2022, 0.4752, 0.2022, 0.4746, 0.2023, 0.4746, 0.2023, 0.4752, 0.2025, 0.4752, 0.2025, 0.4746, 0.2025, 0.4746, 0.2025, 0.4752, 0.2025, 0.4752, 0.2025, 0.4746, 0.2025, 0.4746, 0.2025, 0.4752, 0.2028, 0.4752, 0.2028, 0.4746, 0.2028, 0.4746, 0.2028, 0.4752, 0.2028, 0.4752, 0.2028, 0.4746, 0.2028, 0.4746, 0.2028, 0.4752, 0.2031, 0.4752, 0.2031, 0.4746, 0.2031, 0.4746, 0.2031, 0.4752, 0.2022, 0.4758, 0.2022, 0.4758, 0.2022, 0.4758, 0.2022, 0.4758, 0.2025, 0.4754, 0.2025, 0.4754, 0.2026, 0.4754, 0.202, 0.4755, 0.202, 0.4755, 0.202, 0.4755, 0.2028, 0.4752, 0.2028, 0.4752, 0.2028, 0.4753, 0.2025, 0.4752, 0.2025, 0.4746, 0.2025, 0.4746, 0.2025, 0.4752, 0.2025, 0.4755, 0.2025, 0.4755, 0.2025, 0.4755, 0.2028, 0.4758, 0.2027, 0.4757, 0.2028, 0.4757, 0.2023, 0.4752, 0.2023, 0.4746, 0.2023, 0.4746, 0.2023, 0.4752, 0.2027, 0.4752, 0.2027, 0.4746, 0.2028, 0.4746, 0.2028, 0.4752, 0.2023, 0.4752, 0.2023, 0.4752, 0.2023, 0.4753, 0.2031, 0.4755, 0.2031, 0.4756, 0.203, 0.4755, 0.2026, 0.4752, 0.2026, 0.4746, 0.2026, 0.4746, 0.2026, 0.4752, 0.2025, 0.4755, 0.2025, 0.4755, 0.2026, 0.4755, 0.203, 0.4752, 0.203, 0.4746, 0.203, 0.4746, 0.203, 0.4752, 0.2022, 0.4757, 0.2021, 0.4757, 0.2022, 0.4757, 0.2022, 0.4757, 0.2029, 0.4752, 0.2029, 0.4753, 0.2029, 0.4752, 0.2023, 0.4758, 0.2022, 0.4758, 0.2022, 0.4758, 0.2023, 0.4758, 0.2025, 0.4754, 0.2025, 0.4755, 0.2025, 0.4755, 0.2025, 0.4754, 0.2029, 0.4757, 0.2029, 0.4757, 0.2029, 0.4757, 0.2025, 0.4756, 0.2025, 0.4756, 0.2025, 0.4755, 0.2025, 0.4755, 0.2028, 0.4758, 0.2028, 0.4758, 0.2028, 0.4758, 0.202, 0.4746, 0.202, 0.4752, 0.202, 0.4752, 0.202, 0.4746, 0.202, 0.4746, 0.202, 0.4752, 0.202, 0.4752, 0.202, 0.4746, 0.202, 0.4746, 0.202, 0.4752, 0.202, 0.4752, 0.202, 0.4746, 0.2022, 0.4746, 0.2022, 0.4752, 0.2022, 0.4752, 0.2022, 0.4746, 0.2022, 0.4746, 0.2022, 0.4752, 0.2022, 0.4752, 0.2022, 0.4746, 0.2022, 0.4746, 0.2022, 0.4752, 0.2022, 0.4752, 0.2022, 0.4746, 0.2023, 0.4746, 0.2023, 0.4752, 0.2023, 0.4752, 0.2023, 0.4746, 0.2023, 0.4746, 0.2023, 0.4752, 0.2023, 0.4752, 0.2023, 0.4746, 0.2023, 0.4746, 0.2023, 0.4752, 0.2023, 0.4752, 0.2023, 0.4746, 0.2025, 0.4746, 0.2025, 0.4752, 0.2025, 0.4752, 0.2025, 0.4746, 0.2025, 0.4746, 0.2025, 0.4752, 0.2025, 0.4752, 0.2025, 0.4746, 0.2025, 0.4746, 0.2025, 0.4752, 0.2025, 0.4752, 0.2025, 0.4746, 0.2026, 0.4746, 0.2026, 0.4752, 0.2026, 0.4752, 0.2026, 0.4746, 0.2026, 0.4746, 0.2026, 0.4752, 0.2026, 0.4752, 0.2026, 0.4746, 0.2026, 0.4746, 0.2026, 0.4752, 0.2026, 0.4752, 0.2026, 0.4746, 0.2028, 0.4746, 0.2028, 0.4752, 0.2028, 0.4752, 0.2028, 0.4746, 0.2028, 0.4746, 0.2028, 0.4752, 0.2028, 0.4752, 0.2028, 0.4746, 0.2028, 0.4746, 0.2028, 0.4752, 0.2028, 0.4752, 0.2028, 0.4746, 0.2029, 0.4746, 0.2029, 0.4752, 0.2029, 0.4752, 0.2029, 0.4746, 0.2029, 0.4746, 0.2029, 0.4752, 0.2028, 0.4752, 0.2028, 0.4746, 0.2028, 0.4746, 0.2028, 0.4752, 0.2028, 0.4752, 0.2028, 0.4746, 0.2031, 0.4746, 0.2031, 0.4752, 0.2031, 0.4752, 0.2031, 0.4746, 0.2031, 0.4746, 0.2031, 0.4752, 0.2031, 0.4752, 0.2031, 0.4746, 0.2031, 0.4746, 0.2031, 0.4752, 0.203, 0.4752, 0.203, 0.4746, 0.202, 0.4746, 0.202, 0.4752, 0.202, 0.4752, 0.202, 0.4746, 0.202, 0.4746, 0.202, 0.4752, 0.202, 0.4752, 0.202, 0.4746, 0.202, 0.4746, 0.202, 0.4752, 0.202, 0.4752, 0.202, 0.4746, 0.2022, 0.4746, 0.2022, 0.4752, 0.2022, 0.4752, 0.2022, 0.4746, 0.2022, 0.4746, 0.2022, 0.4752, 0.2022, 0.4752, 0.2022, 0.4746, 0.2022, 0.4746, 0.2022, 0.4752, 0.2022, 0.4752, 0.2022, 0.4746, 0.2023, 0.4746, 0.2023, 0.4752, 0.2023, 0.4752, 0.2023, 0.4746, 0.2023, 0.4746, 0.2023, 0.4752, 0.2023, 0.4752, 0.2023, 0.4746, 0.2023, 0.4746, 0.2023, 0.4752, 0.2023, 0.4752, 0.2023, 0.4746, 0.2025, 0.4746, 0.2025, 0.4752, 0.2025, 0.4752, 0.2025, 0.4746, 0.2025, 0.4746, 0.2025, 0.4752, 0.2025, 0.4752, 0.2025, 0.4746, 0.2025, 0.4746, 0.2025, 0.4752, 0.2025, 0.4752, 0.2025, 0.4746, 0.2026, 0.4746, 0.2026, 0.4752, 0.2026, 0.4752, 0.2026, 0.4746, 0.2026, 0.4746, 0.2026, 0.4752, 0.2026, 0.4752, 0.2026, 0.4746, 0.2026, 0.4746, 0.2026, 0.4752, 0.2025, 0.4752, 0.2025, 0.4746, 0.2028, 0.4746, 0.2028, 0.4752, 0.2028, 0.4752, 0.2028, 0.4746, 0.2028, 0.4746, 0.2028, 0.4752, 0.2028, 0.4752, 0.2028, 0.4746, 0.2028, 0.4746, 0.2028, 0.4752, 0.2028, 0.4752, 0.2028, 0.4746, 0.2028, 0.4746, 0.2028, 0.4752, 0.2028, 0.4752, 0.2028, 0.4746, 0.2028, 0.4746, 0.2028, 0.4752, 0.2028, 0.4752, 0.2028, 0.4746, 0.2028, 0.4746, 0.2028, 0.4752, 0.2028, 0.4752, 0.2028, 0.4746, 0.2031, 0.4746, 0.2031, 0.4752, 0.2031, 0.4752, 0.2031, 0.4746, 0.2031, 0.4746, 0.2031, 0.4752, 0.2031, 0.4752, 0.2031, 0.4746, 0.2031, 0.4746, 0.2031, 0.4752, 0.2031, 0.4752, 0.2031, 0.4746, 0.2022, 0.4752, 0.2022, 0.4752, 0.2022, 0.4753, 0.2025, 0.4755, 0.2025, 0.4755, 0.2025, 0.4755, 0.2025, 0.4755, 0.2022, 0.4752, 0.2022, 0.4752, 0.2022, 0.4752, 0.2022, 0.4752, 0.2022, 0.4757, 0.2022, 0.4757, 0.2022, 0.4758, 0.202, 0.4755, 0.202, 0.4755, 0.202, 0.4755, 0.202, 0.4755, 0.2022, 0.4752, 0.2022, 0.4752, 0.2022, 0.4752, 0.2022, 0.4752, 0.2022, 0.4752, 0.2022, 0.4752, 0.2022, 0.4752, 0.2022, 0.4752, 0.2025, 0.4754, 0.2025, 0.4754, 0.2025, 0.4754, 0.2025, 0.4754, 0.2031, 0.4755, 0.2031, 0.4755, 0.203, 0.4755, 0.203, 0.4755, 0.2027, 0.4753, 0.2027, 0.4752, 0.2028, 0.4752, 0.2028, 0.4753, 0.2023, 0.4757, 0.2023, 0.4757, 0.2023, 0.4758, 0.202, 0.4755, 0.202, 0.4755, 0.202, 0.4755, 0.202, 0.4755, 0.2023, 0.4752, 0.2023, 0.4752, 0.2023, 0.4752, 0.2023, 0.4752, 0.2022, 0.4758, 0.2022, 0.4758, 0.2022, 0.4758, 0.2022, 0.4758, 0.202, 0.4755, 0.202, 0.4755, 0.202, 0.4755, 0.202, 0.4755, 0.2022, 0.4758, 0.2023, 0.4758, 0.2023, 0.4757, 0.2022, 0.4757, 0.2029, 0.4757, 0.2029, 0.4757, 0.2029, 0.4757, 0.2029, 0.4757, 0.2025, 0.4754, 0.2025, 0.4754, 0.2025, 0.4754, 0.2031, 0.4754, 0.2031, 0.4754, 0.2031, 0.4755, 0.2029, 0.4752, 0.2028, 0.4752, 0.2029, 0.4752, 0.2029, 0.4752, 0.2031, 0.4755, 0.2031, 0.4755, 0.2031, 0.4755, 0.2031, 0.4755, 0.2022, 0.4757, 0.2022, 0.4758, 0.2022, 0.4758, 0.2022, 0.4757, 0.2022, 0.4752, 0.2021, 0.4752, 0.2022, 0.4753, 0.2022, 0.4753, 0.2031, 0.4755, 0.2031, 0.4755, 0.2031, 0.4754, 0.203, 0.4754, 0.2031, 0.4754, 0.2031, 0.4754, 0.2025, 0.4755, 0.2025, 0.4755, 0.2025, 0.4755, 0.2025, 0.4755, 0.2025, 0.4754, 0.2025, 0.4754, 0.2025, 0.4755, 0.2025, 0.4755, 0.2025, 0.4755, 0.2025, 0.4755, 0.2025, 0.4755, 0.2025, 0.4755, 0.2025, 0.4754, 0.2028, 0.4758, 0.2028, 0.4758, 0.2028, 0.4757, 0.2028, 0.4757, 0.2027, 0.4757, 0.2027, 0.4757, 0.2027, 0.4757, 0.2028, 0.4757, 0.2025, 0.4754, 0.2026, 0.4754, 0.2025, 0.4754, 0.2028, 0.4752, 0.2028, 0.4752, 0.2028, 0.4752, 0.2025, 0.4754, 0.2025, 0.4755, 0.2025, 0.4754, 0.2025, 0.4754, 0.2028, 0.4752, 0.2028, 0.4752, 0.2028, 0.4752, 0.202, 0.4755, 0.202, 0.4755, 0.202, 0.4754, 0.202, 0.4754, 0.202, 0.4756, 0.202, 0.4755, 0.202, 0.4756, 0.202, 0.4756, 0.2028, 0.4752, 0.2028, 0.4752, 0.2028, 0.4752, 0.2028, 0.4753, 0.2028, 0.4752, 0.2028, 0.4752, 0.2023, 0.4752, 0.2023, 0.4752, 0.2023, 0.4752, 0.2023, 0.4752, 0.2022, 0.4758, 0.2022, 0.4758, 0.2022, 0.4758, 0.2022, 0.4758, 0.202, 0.4754, 0.202, 0.4754, 0.202, 0.4754, 0.202, 0.4754, 0.2023, 0.4753, 0.2023, 0.4752, 0.2023, 0.4752, 0.2023, 0.4753, 0.2025, 0.4755, 0.2025, 0.4754, 0.2025, 0.4754, 0.2025, 0.4755, 0.2025, 0.4755, 0.2025, 0.4755, 0.2025, 0.4755, 0.2031, 0.4755, 0.2031, 0.4755, 0.2031, 0.4755, 0.2031, 0.4755, 0.2028, 0.4758, 0.2028, 0.4758, 0.2028, 0.4758, 0.2028, 0.4758, 0.2028, 0.4758, 0.2028, 0.4758, 0.2028, 0.4758, 0.2028, 0.4758, 0.2028, 0.4758, 0.202, 0.4755, 0.202, 0.4755, 0.202, 0.4755, 0.202, 0.4755, 0.2023, 0.4757, 0.2023, 0.4757, 0.2023, 0.4757, 0.2023, 0.4757, 0.2028, 0.4758, 0.2028, 0.4757, 0.2028, 0.4758, 0.202, 0.4755, 0.202, 0.4755, 0.202, 0.4755, 0.202, 0.4755, 0.202, 0.4754, 0.202, 0.4754, 0.202, 0.4754, 0.202, 0.4754, 0.2025, 0.4754, 0.2025, 0.4754, 0.2025, 0.4754, 0.2025, 0.4754, 0.2028, 0.4758, 0.2028, 0.4757, 0.2029, 0.4757, 0.2029, 0.4758, 0.2025, 0.4754, 0.2025, 0.4754, 0.2025, 0.4754, 0.2025, 0.4754, 0.202, 0.4754, 0.202, 0.4754, 0.202, 0.4754, 0.202, 0.4754, 0.2023, 0.4753, 0.2023, 0.4752, 0.2023, 0.4752, 0.2031, 0.4754, 0.2031, 0.4754, 0.2031, 0.4755, 0.2031, 0.4754, 0.2031, 0.4755, 0.2031, 0.4755, 0.2031, 0.4755, 0.2031, 0.4755, 0.2031, 0.4755, 0.2031, 0.4755, 0.2031, 0.4755, 0.2031, 0.4755, 0.2031, 0.4755, 0.2031, 0.4755, 0.2026, 0.4755, 0.2025, 0.4755, 0.2025, 0.4755, 0.2026, 0.4755, 0.202, 0.4754, 0.202, 0.4754, 0.202, 0.4754, 0.202, 0.4754, 0.2031, 0.4755, 0.203, 0.4755, 0.2031, 0.4755, 0.2025, 0.4755, 0.2025, 0.4755, 0.2025, 0.4755, 0.202, 0.4754, 0.202, 0.4755, 0.202, 0.4755, 0.202, 0.4754, 0.2025, 0.4755, 0.2025, 0.4755, 0.2025, 0.4755, 0.2023, 0.4753, 0.2023, 0.4752, 0.2022, 0.4752, 0.2022, 0.4753, 0.2025, 0.4754, 0.2026, 0.4754, 0.2026, 0.4754, 0.2026, 0.4754, 0.2025, 0.4755, 0.2025, 0.4755, 0.2025, 0.4755, 0.2026, 0.4755, 0.2025, 0.4756, 0.2025, 0.4755, 0.2025, 0.4754, 0.2025, 0.4754, 0.2025, 0.4754, 0.2025, 0.4754, 0.2023, 0.4752, 0.2022, 0.4752, 0.2022, 0.4752, 0.2023, 0.4752, 0.2022, 0.4752, 0.2022, 0.4752, 0.2022, 0.4752, 0.2022, 0.4752, 0.2025, 0.4755, 0.2025, 0.4755, 0.2025, 0.4755, 0.2025, 0.4755, 0.2029, 0.4753, 0.2028, 0.4753, 0.2028, 0.4752, 0.2029, 0.4752, 0.2026, 0.4756, 0.2026, 0.4756, 0.2025, 0.4756, 0.2026, 0.4755, 0.2022, 0.4752, 0.2022, 0.4753, 0.2022, 0.4752, 0.2025, 0.4755, 0.2025, 0.4754, 0.2026, 0.4754, 0.2026, 0.4755, 0.2029, 0.4758, 0.2029, 0.4758, 0.2029, 0.4758, 0.2028, 0.4758, 0.2031, 0.4755, 0.2031, 0.4755, 0.2031, 0.4755, 0.2031, 0.4755, 0.2031, 0.4755, 0.2031, 0.4755, 0.2031, 0.4755, 0.2031, 0.4755, 0.2031, 0.4755, 0.2031, 0.4755, 0.2031, 0.4755, 0.2031, 0.4755, 0.2031, 0.4755, 0.2031, 0.4755, 0.2031, 0.4755, 0.2031, 0.4755, 0.7838, 0.4934, 0.7838, 0.4934, 0.7838, 0.4934, 0.7838, 0.4934, 0.7838, 0.4934, 0.7838, 0.4934, 0.2031, 0.4755, 0.2031, 0.4755, 0.2031, 0.4755, 0.2031, 0.4755, 0.2031, 0.4755, 0.2031, 0.4755, 0.2031, 0.4755, 0.2031, 0.4755, 0.2022, 0.4752, 0.2022, 0.4752, 0.2022, 0.4752, 0.2022, 0.4752, 0.2025, 0.4755, 0.2025, 0.4754, 0.2025, 0.4754, 0.2025, 0.4755, 0.202, 0.4755, 0.202, 0.4755, 0.202, 0.4755, 0.202, 0.4755, 0.2023, 0.4758, 0.2023, 0.4758, 0.2023, 0.4758, 0.2023, 0.4758, 0.2025, 0.4755, 0.2025, 0.4755, 0.2025, 0.4755, 0.2025, 0.4755, 0.2023, 0.4752, 0.2023, 0.4752, 0.2023, 0.4752, 0.2023, 0.4752, 0.202, 0.4754, 0.202, 0.4755, 0.202, 0.4755, 0.202, 0.4754, 0.2022, 0.4752, 0.2022, 0.4752, 0.2022, 0.4752, 0.2022, 0.4752, 0.2022, 0.4752, 0.2022, 0.4752, 0.2022, 0.4752, 0.2022, 0.4752, 0.202, 0.4755, 0.202, 0.4754, 0.202, 0.4754, 0.202, 0.4755, 0.202, 0.4754, 0.202, 0.4754, 0.202, 0.4754, 0.202, 0.4754, 0.202, 0.4754, 0.202, 0.4754, 0.202, 0.4754, 0.202, 0.4754, 0.202, 0.4755, 0.202, 0.4755, 0.202, 0.4755, 0.202, 0.4755, 0.202, 0.4755, 0.202, 0.4755, 0.202, 0.4755, 0.202, 0.4755, 0.202, 0.4755, 0.202, 0.4755, 0.202, 0.4755, 0.202, 0.4755, 0.2022, 0.4758, 0.2022, 0.4758, 0.2022, 0.4758, 0.2022, 0.4758, 0.2022, 0.4758, 0.2022, 0.4758, 0.2022, 0.4758, 0.2022, 0.4758, 0.2022, 0.4758, 0.2022, 0.4758, 0.2022, 0.4758, 0.2022, 0.4758, 0.2023, 0.4758, 0.2023, 0.4758, 0.2023, 0.4758, 0.2023, 0.4758, 0.2023, 0.4758, 0.2023, 0.4758, 0.2023, 0.4758, 0.2023, 0.4758, 0.2025, 0.4755, 0.2025, 0.4755, 0.2025, 0.4755, 0.2025, 0.4755, 0.2025, 0.4755, 0.2025, 0.4755, 0.2025, 0.4755, 0.2025, 0.4755, 0.2025, 0.4754, 0.2025, 0.4754, 0.2025, 0.4754, 0.2025, 0.4754, 0.2025, 0.4754, 0.2025, 0.4754, 0.2025, 0.4754, 0.2025, 0.4754, 0.2025, 0.4754, 0.2025, 0.4755, 0.2025, 0.4755, 0.2025, 0.4754, 0.2023, 0.4752, 0.2023, 0.4752, 0.2023, 0.4752, 0.2023, 0.4752, 0.2023, 0.4752, 0.2023, 0.4752, 0.2023, 0.4752, 0.2023, 0.4752, 0.2022, 0.4752, 0.2022, 0.4752, 0.2022, 0.4752, 0.2022, 0.4752, 0.2022, 0.4758, 0.2023, 0.4758, 0.2023, 0.4758, 0.2022, 0.4758, 0.202, 0.4755, 0.202, 0.4755, 0.202, 0.4755, 0.202, 0.4755, 0.202, 0.4755, 0.202, 0.4755, 0.202, 0.4755, 0.202, 0.4755, 0.2022, 0.4758, 0.2022, 0.4758, 0.2022, 0.4758, 0.2022, 0.4758, 0.2023, 0.4758, 0.2022, 0.4758, 0.2022, 0.4758, 0.2023, 0.4758, 0.2025, 0.4755, 0.2025, 0.4755, 0.2025, 0.4755, 0.2025, 0.4755, 0.2025, 0.4755, 0.2025, 0.4755, 0.2025, 0.4755, 0.2025, 0.4755, 0.2022, 0.4752, 0.2023, 0.4752, 0.2023, 0.4752, 0.2022, 0.4752, 0.202, 0.4754, 0.202, 0.4754, 0.202, 0.4754, 0.202, 0.4754, 0.202, 0.4755, 0.202, 0.4755, 0.202, 0.4755, 0.202, 0.4755, 0.2022, 0.4758, 0.2022, 0.4758, 0.2022, 0.4758, 0.2022, 0.4758, 0.2022, 0.4758, 0.2022, 0.4758, 0.2022, 0.4758, 0.2022, 0.4758, 0.2025, 0.4754, 0.2025, 0.4754, 0.2025, 0.4754, 0.2025, 0.4754, 0.2022, 0.4752, 0.2022, 0.4752, 0.2022, 0.4752, 0.2022, 0.4752, 0.2023, 0.4758, 0.2023, 0.4758, 0.2023, 0.4758, 0.2023, 0.4758, 0.2025, 0.4755, 0.2025, 0.4755, 0.2025, 0.4755, 0.2025, 0.4755, 0.2023, 0.4752, 0.2023, 0.4752, 0.2023, 0.4752, 0.2023, 0.4752, 0.2025, 0.4755, 0.2025, 0.4755, 0.2025, 0.4755, 0.2025, 0.4755, 0.2023, 0.4752, 0.2022, 0.4752, 0.2022, 0.4752, 0.2023, 0.4752, 0.2022, 0.4752, 0.2022, 0.4752, 0.2022, 0.4752, 0.2022, 0.4752, 0.7838, 0.4934, 0.7838, 0.4934, 0.7838, 0.4934, 0.7838, 0.4934, 0.7838, 0.4934, 0.7838, 0.4934, 0.7838, 0.4934, 0.7838, 0.4934, 0.7838, 0.4934, 0.7838, 0.4934, 0.7838, 0.4934, 0.7838, 0.4934, 0.7838, 0.4934, 0.7838, 0.4934, 0.7838, 0.4934, 0.7838, 0.4934, 0.7838, 0.4934, 0.7838, 0.4934, 0.7838, 0.4934, 0.7838, 0.4934, 0.7838, 0.4934, 0.7838, 0.4934, 0.7838, 0.4934, 0.7838, 0.4934, 0.7838, 0.4934, 0.7838, 0.4934, 0.7838, 0.4934, 0.7838, 0.4934, 0.7838, 0.4934, 0.7838, 0.4934, 0.7838, 0.4934, 0.7838, 0.4934, 0.7838, 0.4934, 0.7838, 0.4934, 0.7838, 0.4934, 0.7838, 0.4934, 0.7838, 0.4934, 0.7838, 0.4934, 0.7838, 0.4934, 0.7838, 0.4934, 0.7838, 0.4934, 0.7838, 0.4934, 0.7838, 0.4934, 0.7838, 0.4934, 0.7838, 0.4934, 0.7838, 0.4934, 0.7838, 0.4934, 0.7838, 0.4934, 0.7838, 0.4934, 0.7838, 0.4934, 0.7838, 0.4934, 0.7838, 0.4934, 0.7838, 0.4934, 0.7838, 0.4934, 0.7838, 0.4934, 0.7838, 0.4934, 0.7838, 0.4934, 0.7838, 0.4934, 0.7838, 0.4934, 0.7838, 0.4934, 0.7838, 0.4934, 0.7838, 0.4934, 0.7838, 0.4934, 0.7838, 0.4934, 0.7838, 0.4934, 0.7838, 0.4934, 0.7838, 0.4934, 0.7838, 0.4934, 0.7838, 0.4934, 0.7838, 0.4934, 0.7838, 0.4934, 0.7838, 0.4934, 0.7838, 0.4934, 0.7838, 0.4934, 0.7838, 0.4934, 0.7838, 0.4934, 0.7838, 0.4934, 0.7838, 0.4934, 0.7838, 0.4934, 0.7838, 0.4934, 0.7838, 0.4934, 0.7838, 0.4934, 0.7838, 0.4934, 0.7838, 0.4934, 0.7838, 0.4934, 0.7838, 0.4934, 0.7838, 0.4934, 0.7838, 0.4934, 0.7838, 0.4934, 0.7838, 0.4934, 0.7838, 0.4934, 0.7838, 0.4934, 0.7838, 0.4934, 0.7838, 0.4934, 0.7838, 0.4934, 0.7838, 0.4934, 0.7838, 0.4934, 0.7838, 0.4934, 0.7838, 0.4934, 0.7838, 0.4934, 0.7838, 0.4934, 0.7838, 0.4934, 0.7838, 0.4934, 0.7838, 0.4934, 0.2022, 0.4758, 0.2022, 0.4758, 0.2022, 0.4758, 0.2022, 0.4758, 0.2023, 0.4752, 0.2023, 0.4752, 0.2023, 0.4752, 0.2023, 0.4752, 0.2025, 0.4755, 0.2025, 0.4755, 0.2025, 0.4755, 0.2025, 0.4755, 0.2022, 0.4758, 0.2022, 0.4758, 0.2022, 0.4758, 0.2022, 0.4758, 0.2023, 0.4758, 0.2023, 0.4758, 0.2023, 0.4758, 0.2023, 0.4758, 0.2025, 0.4755, 0.2025, 0.4755, 0.2025, 0.4755, 0.2025, 0.4755, 0.2023, 0.4752, 0.2023, 0.4752, 0.2023, 0.4752, 0.2023, 0.4752, 0.2022, 0.4758, 0.2023, 0.4758, 0.2023, 0.4758, 0.2022, 0.4758, 0.2023, 0.4758, 0.2023, 0.4758, 0.2023, 0.4758, 0.2023, 0.4758, 0.2022, 0.4752, 0.2023, 0.4752, 0.2023, 0.4752, 0.2022, 0.4752, 0.202, 0.4755, 0.202, 0.4754, 0.202, 0.4754, 0.202, 0.4755, 0.2025, 0.4755, 0.2025, 0.4755, 0.2025, 0.4755, 0.2025, 0.4755, 0.2025, 0.4755, 0.2025, 0.4755, 0.2025, 0.4755, 0.2025, 0.4755, 0.2022, 0.4752, 0.2022, 0.4752, 0.2022, 0.4752, 0.2022, 0.4752, 0.2022, 0.4752, 0.2022, 0.4752, 0.2022, 0.4752, 0.2022, 0.4752, 0.2025, 0.4755, 0.2025, 0.4755, 0.2025, 0.4755, 0.2025, 0.4755, 0.2031, 0.4758, 0.2031, 0.4758, 0.2031, 0.4758, 0.2031, 0.4758, 0.2031, 0.4758, 0.2031, 0.4758, 0.2031, 0.4758, 0.2031, 0.4758, 0.2031, 0.4758, 0.2031, 0.4758, 0.2031, 0.4758, 0.2031, 0.4758, 0.2031, 0.4758, 0.2031, 0.4758, 0.2031, 0.4758, 0.2031, 0.4758, 0.2031, 0.4758, 0.2031, 0.4758, 0.2031, 0.4758, 0.2031, 0.4758, 0.2031, 0.4758, 0.2031, 0.4758, 0.2031, 0.4758, 0.2031, 0.4758, 0.2031, 0.4758, 0.2031, 0.4758, 0.2031, 0.4758, 0.2031, 0.4758, 0.2031, 0.4758, 0.2031, 0.4758, 0.2031, 0.4758, 0.2031, 0.4758, 0.2031, 0.4758, 0.2031, 0.4758, 0.2031, 0.4758, 0.2031, 0.4758, 0.2031, 0.4758, 0.2031, 0.4758, 0.2031, 0.4758, 0.2031, 0.4758, 0.2031, 0.4758, 0.2031, 0.4758, 0.2031, 0.4758, 0.2031, 0.4758, 0.2031, 0.4758, 0.2031, 0.4758, 0.2031, 0.4758, 0.2031, 0.4758, 0.2031, 0.4758, 0.2031, 0.4758, 0.2031, 0.4758, 0.2031, 0.4758, 0.2031, 0.4758, 0.2031, 0.4758, 0.2031, 0.4758, 0.2031, 0.4758, 0.2031, 0.4758, 0.2031, 0.4758, 0.2031, 0.4758, 0.2031, 0.4758, 0.2031, 0.4758, 0.2031, 0.4758, 0.2031, 0.4758, 0.2031, 0.4758, 0.2031, 0.4758, 0.2031, 0.4758, 0.2031, 0.4758, 0.2031, 0.4758, 0.2031, 0.4758, 0.2031, 0.4758, 0.2031, 0.4758, 0.2031, 0.4758, 0.2031, 0.4758, 0.2031, 0.4758, 0.2031, 0.4758, 0.2031, 0.4758, 0.2031, 0.4758, 0.2031, 0.4758, 0.2031, 0.4758, 0.2031, 0.4758, 0.2031, 0.4758, 0.2031, 0.4758, 0.2031, 0.4758, 0.2031, 0.4758, 0.2031, 0.4758, 0.2031, 0.4758, 0.2031, 0.4758, 0.2031, 0.4758, 0.2031, 0.4758, 0.2031, 0.4758, 0.2031, 0.4758, 0.2031, 0.4758, 0.2031, 0.4758, 0.2031, 0.4758, 0.2031, 0.4758, 0.2031, 0.4758, 0.2031, 0.4758, 0.2031, 0.4758, 0.2031, 0.4758, 0.2031, 0.4758, 0.2031, 0.4758, 0.2031, 0.4758, 0.2031, 0.4758, 0.2031, 0.4758, 0.2031, 0.4758, 0.2031, 0.4758, 0.2031, 0.4758, 0.2031, 0.4758, 0.2031, 0.4758, 0.2031, 0.4758, 0.2031, 0.4758, 0.2031, 0.4758, 0.2031, 0.4758, 0.2031, 0.4758, 0.2031, 0.4758, 0.2031, 0.4758, 0.2031, 0.4758, 0.2031, 0.4758, 0.2031, 0.4758, 0.2031, 0.4758, 0.2031, 0.4758, 0.2031, 0.4758, 0.2031, 0.4758, 0.2031, 0.4758, 0.2031, 0.4758, 0.2031, 0.4758, 0.2031, 0.4758, 0.2031, 0.4758, 0.2031, 0.4758, 0.2031, 0.4758, 0.2031, 0.4758, 0.2031, 0.4758, 0.2031, 0.4758, 0.2031, 0.4758, 0.2031, 0.4758, 0.2031, 0.4758, 0.2031, 0.4758, 0.2031, 0.4758, 0.2031, 0.4758, 0.2031, 0.4758, 0.2031, 0.4758, 0.2031, 0.4758, 0.2031, 0.4758, 0.2031, 0.4758, 0.2031, 0.4758, 0.2031, 0.4758, 0.2031, 0.4758, 0.2031, 0.4758, 0.2031, 0.4758, 0.2031, 0.4758, 0.2031, 0.4758, 0.2031, 0.4758, 0.2031, 0.4758, 0.2031, 0.4758, 0.2031, 0.4758, 0.2031, 0.4758, 0.2031, 0.4758, 0.2031, 0.4758, 0.2031, 0.4758, 0.2031, 0.4758, 0.2031, 0.4758, 0.2031, 0.4758, 0.2031, 0.4758, 0.2031, 0.4758, 0.2031, 0.4758, 0.2031, 0.4758, 0.2031, 0.4758, 0.2031, 0.4758, 0.2031, 0.4758, 0.2031, 0.4758, 0.2031, 0.4758, 0.2031, 0.4758, 0.2031, 0.4758, 0.2031, 0.4758, 0.2031, 0.4758, 0.2031, 0.4758, 0.2031, 0.4758, 0.2031, 0.4758, 0.2031, 0.4758, 0.2031, 0.4758, 0.2031, 0.4758, 0.2031, 0.4758, 0.2031, 0.4758, 0.2031, 0.4758, 0.2031, 0.4758, 0.2031, 0.4758, 0.2031, 0.4758, 0.2031, 0.4758, 0.2031, 0.4758, 0.2031, 0.4758, 0.2031, 0.4758, 0.2031, 0.4758, 0.2031, 0.4758, 0.2031, 0.4758, 0.2031, 0.4758, 0.2031, 0.4758, 0.2031, 0.4758, 0.2031, 0.4758, 0.2031, 0.4758, 0.2031, 0.4758, 0.2031, 0.4758, 0.2031, 0.4758, 0.2031, 0.4758, 0.2031, 0.4758, 0.2031, 0.4758, 0.2031, 0.4758, 0.2031, 0.4758, 0.2031, 0.4758, 0.2031, 0.4758, 0.2031, 0.4758, 0.2031, 0.4758, 0.2031, 0.4758, 0.2031, 0.4758, 0.2031, 0.4758, 0.2031, 0.4758, 0.2031, 0.4758, 0.2031, 0.4758, 0.2031, 0.4758, 0.2031, 0.4758, 0.2031, 0.4758, 0.2031, 0.4758, 0.2031, 0.4758, 0.2031, 0.4758, 0.2031, 0.4758, 0.2031, 0.4758, 0.2031, 0.4758, 0.2031, 0.4758, 0.2031, 0.4758, 0.2031, 0.4758, 0.2031, 0.4758, 0.2031, 0.4758, 0.2031, 0.4758, 0.2031, 0.4758, 0.2031, 0.4758, 0.2031, 0.4758, 0.2031, 0.4758, 0.2031, 0.4758, 0.2031, 0.4758, 0.2031, 0.4758, 0.2031, 0.4758, 0.2031, 0.4758, 0.2031, 0.4758, 0.2031, 0.4758, 0.2031, 0.4758, 0.2031, 0.4758, 0.2031, 0.4758, 0.2031, 0.4758, 0.2031, 0.4758, 0.2031, 0.4758, 0.2031, 0.4758, 0.2031, 0.4758, 0.2031, 0.4758, 0.2031, 0.4758, 0.2031, 0.4758, 0.2031, 0.4758, 0.2031, 0.4758, 0.7838, 0.4934, 0.7838, 0.4934, 0.7838, 0.4934, 0.7838, 0.4934, 0.7838, 0.4934, 0.7838, 0.4934, 0.7838, 0.4934, 0.7838, 0.4934, 0.7838, 0.4934, 0.7838, 0.4934, 0.7838, 0.4934, 0.7838, 0.4934, 0.7838, 0.4934, 0.7838, 0.4934, 0.7838, 0.4934, 0.7838, 0.4934, 0.7838, 0.4934, 0.7838, 0.4934, 0.7838, 0.4934, 0.7838, 0.4934, 0.7838, 0.4934, 0.7838, 0.4934, 0.7838, 0.4934, 0.7838, 0.4934, 0.7838, 0.4934, 0.7838, 0.4934, 0.7838, 0.4934, 0.7838, 0.4934, 0.7838, 0.4934, 0.7838, 0.4934, 0.7838, 0.4934, 0.7838, 0.4934, 0.7838, 0.4934, 0.7838, 0.4934, 0.7838, 0.4934, 0.7838, 0.4934, 0.7838, 0.4934, 0.7838, 0.4934, 0.7838, 0.4934, 0.7838, 0.4934, 0.7838, 0.4934, 0.7838, 0.4934, 0.7838, 0.4934, 0.7838, 0.4934, 0.7838, 0.4934, 0.7838, 0.4934, 0.7838, 0.4934, 0.7838, 0.4934, 0.7838, 0.4934, 0.7838, 0.4934, 0.7838, 0.4934, 0.7838, 0.4934, 0.7838, 0.4934, 0.7838, 0.4934, 0.7838, 0.4934, 0.7838, 0.4934, 0.7838, 0.4934, 0.7838, 0.4934, 0.7838, 0.4934, 0.7838, 0.4934, 0.7838, 0.4934, 0.7838, 0.4934, 0.7838, 0.4934, 0.7838, 0.4934, 0.7838, 0.4934, 0.7838, 0.4934, 0.7838, 0.4934, 0.7838, 0.4934, 0.7838, 0.4934, 0.7838, 0.4934, 0.7838, 0.4934, 0.7838, 0.4934, 0.7838, 0.4934, 0.7838, 0.4934, 0.7838, 0.4934, 0.7838, 0.4934, 0.7838, 0.4934, 0.7838, 0.4934, 0.7838, 0.4934, 0.7838, 0.4934, 0.7838, 0.4934, 0.7838, 0.4934, 0.7838, 0.4934, 0.7838, 0.4934, 0.7838, 0.4934, 0.7838, 0.4934, 0.7838, 0.4934, 0.7838, 0.4934, 0.7838, 0.4934, 0.7838, 0.4934, 0.7838, 0.4934, 0.7838, 0.4934, 0.7838, 0.4934, 0.7838, 0.4934, 0.7838, 0.4934, 0.7838, 0.4934, 0.7838, 0.4934, 0.7838, 0.4934, 0.7838, 0.4934, 0.7838, 0.4934, 0.7838, 0.4934, 0.7838, 0.4934, 0.7838, 0.4934, 0.7838, 0.4934, 0.7838, 0.4934, 0.7838, 0.4934, 0.7838, 0.4934, 0.7838, 0.4934, 0.7838, 0.4934, 0.7838, 0.4934, 0.7838, 0.4934, 0.7838, 0.4934, 0.7838, 0.4934, 0.7838, 0.4934, 0.7838, 0.4934, 0.7838, 0.4934, 0.7838, 0.4934, 0.7838, 0.4934, 0.7838, 0.4934, 0.7838, 0.4934, 0.7838, 0.4934, 0.7838, 0.4934, 0.7838, 0.4934, 0.7838, 0.4934, 0.7838, 0.4934, 0.7838, 0.4934, 0.7838, 0.4934, 0.7838, 0.4934, 0.2031, 0.4758, 0.2031, 0.4758, 0.2031, 0.4758, 0.2031, 0.4758, 0.2031, 0.4758, 0.2031, 0.4758, 0.2031, 0.4758, 0.2031, 0.4758, 0.2031, 0.4758, 0.2031, 0.4758, 0.2031, 0.4758, 0.2031, 0.4758, 0.2031, 0.4758, 0.2031, 0.4758, 0.2031, 0.4758, 0.2031, 0.4758, 0.2031, 0.4758, 0.2031, 0.4758, 0.2031, 0.4758, 0.2031, 0.4758, 0.2031, 0.4758, 0.2031, 0.4758, 0.2031, 0.4758, 0.2031, 0.4758, 0.2031, 0.4758, 0.2031, 0.4758, 0.2031, 0.4758, 0.2031, 0.4758, 0.2031, 0.4758, 0.2031, 0.4758, 0.2031, 0.4758, 0.2031, 0.4758, 0.2031, 0.4758, 0.2031, 0.4758, 0.2031, 0.4758, 0.2031, 0.4758, 0.2031, 0.4758, 0.2031, 0.4758, 0.2031, 0.4758, 0.2031, 0.4758, 0.2031, 0.4758, 0.2031, 0.4758, 0.2031, 0.4758, 0.2031, 0.4758, 0.2031, 0.4758, 0.2031, 0.4758, 0.2031, 0.4758, 0.2031, 0.4758, 0.2031, 0.4758, 0.2031, 0.4758, 0.2031, 0.4758, 0.2031, 0.4758, 0.2031, 0.4758, 0.2031, 0.4758, 0.2031, 0.4758, 0.2031, 0.4758, 0.2031, 0.4758, 0.2031, 0.4758, 0.2031, 0.4758, 0.2031, 0.4758, 0.2031, 0.4758, 0.2031, 0.4758, 0.2031, 0.4758, 0.2031, 0.4758, 0.2031, 0.4758, 0.2031, 0.4758, 0.2031, 0.4758, 0.2031, 0.4758, 0.2031, 0.4758, 0.2031, 0.4758, 0.2031, 0.4758, 0.2031, 0.4758, 0.2031, 0.4758, 0.2031, 0.4758, 0.2031, 0.4758, 0.2031, 0.4758, 0.2031, 0.4758, 0.2031, 0.4758, 0.2031, 0.4758, 0.2031, 0.4758, 0.2031, 0.4758, 0.2031, 0.4758, 0.2031, 0.4758, 0.2031, 0.4758, 0.2031, 0.4758, 0.2031, 0.4758, 0.2031, 0.4758, 0.2031, 0.4758, 0.2031, 0.4758, 0.2031, 0.4758, 0.2031, 0.4758, 0.2031, 0.4758, 0.2031, 0.4758, 0.2031, 0.4758, 0.2031, 0.4758, 0.2031, 0.4758, 0.2031, 0.4758, 0.2031, 0.4758, 0.2031, 0.4758, 0.2031, 0.4758, 0.2031, 0.4758, 0.2031, 0.4758, 0.2031, 0.4758, 0.2031, 0.4758, 0.2031, 0.4758, 0.2031, 0.4758, 0.2031, 0.4758, 0.2031, 0.4758, 0.2031, 0.4758, 0.2031, 0.4758, 0.2031, 0.4758, 0.2031, 0.4758, 0.2031, 0.4758, 0.2031, 0.4758, 0.2031, 0.4758, 0.2031, 0.4758, 0.2031, 0.4758, 0.2031, 0.4758, 0.2031, 0.4758, 0.2031, 0.4758, 0.2031, 0.4758, 0.2031, 0.4758, 0.2031, 0.4758, 0.2031, 0.4758, 0.2031, 0.4758, 0.2031, 0.4758, 0.2031, 0.4758, 0.2031, 0.4758])
me_cylinder.materials.append(mat_physband)
me_cylinder.update()

# ---- objects
ob_physband = bpy.data.objects.new('Physband', me_cylinder)

# ---- transforms, parenting, visibility, modifiers, constraints
ob_physband.location = (0.0, 0.0, 0.0)
ob_physband.scale = (0.03, 0.05, 0.05)
_m = ob_physband.modifiers.new('Auto Smooth', 'NODES')
_m.node_group = ng_auto_smooth
_gi = [s.identifier for s in ng_auto_smooth.interface.items_tree if s.item_type == 'SOCKET' and s.in_out == 'INPUT']
_m[_gi[1]] = 0.5288  # Angle

# ---- collection membership
col_scene.objects.link(ob_physband)
def _layer_coll(name, lc=None):
    lc = lc or bpy.context.view_layer.layer_collection
    for c in lc.children:
        if c.name == name: return c
        r = _layer_coll(name, c)
        if r: return r
_layer_coll('Misc').exclude = True
_layer_coll('Characters').exclude = True
_layer_coll('Lights').exclude = True
_layer_coll('Props').exclude = True
_layer_coll('other').exclude = True

# ---- scene / render settings (as saved in the file)
scene.frame_start = 1; scene.frame_end = 250; scene.frame_set(1)
scene.render.engine = 'BLENDER_EEVEE_NEXT'
scene.render.fps = 30
scene.cycles.use_denoising = False
scene.cycles.samples = 1024
scene.cycles.sampling_pattern = 'TABULATED_SOBOL'
scene.cycles.adaptive_threshold = 0.1
scene.cycles.use_light_tree = False
scene.view_settings.view_transform = 'Filmic'
bpy.context.view_layer.update()

# ---- added for rendering (the .blend has no active camera and no usable light): camera, sun
cam_auto = bpy.data.cameras.new('AutoCamera')
cam_auto.lens = 50.0
cam_auto.sensor_width = 36.0
cam_auto.clip_end = 1000.0
ob_auto_camera = bpy.data.objects.new('AutoCamera', cam_auto)
scene.collection.objects.link(ob_auto_camera)
ob_auto_camera.location = (0.185045, -0.222054, 0.148036)
ob_auto_camera.rotation_euler = (1.09748, -7.21219e-08, 0.694738)
scene.camera = ob_auto_camera
light_auto_sun = bpy.data.lights.new('AutoSun', 'SUN')
light_auto_sun.energy = 3.0
light_auto_sun.angle = 0.0523599
ob_auto_sun = bpy.data.objects.new('AutoSun', light_auto_sun)
scene.collection.objects.link(ob_auto_sun)
ob_auto_sun.rotation_euler = (0.872665, 0.174533, 0.523599)
bpy.context.view_layer.update()
